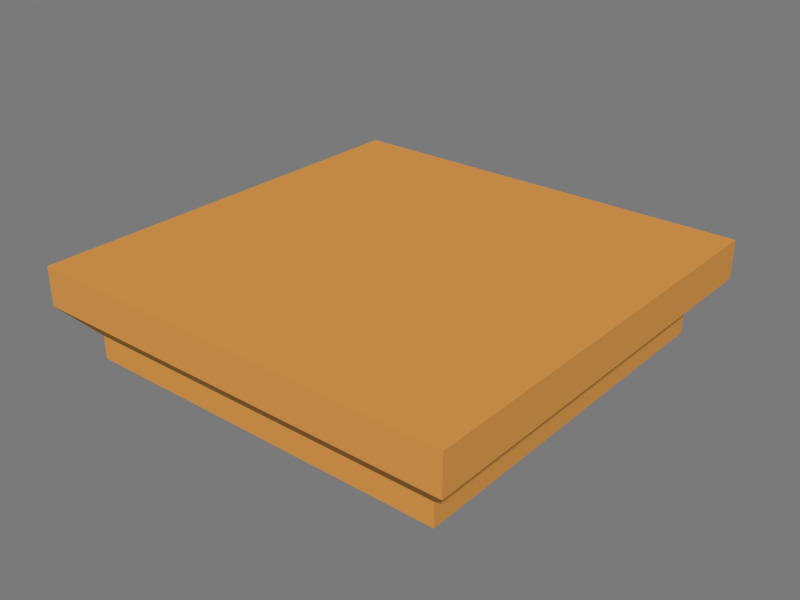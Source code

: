 # Source: Base.blend  (saved by Blender 2.79.0; exported with 4.5.12 LTS)
import bpy
from mathutils import Matrix  # noqa: F401  (used for matrix-valued properties, if any)

bpy.ops.wm.read_factory_settings(use_empty=True)
scene = bpy.context.scene
scene.name = 'Scene'

# ---- collections
col_collection_1 = bpy.data.collections.new('Collection 1'); scene.collection.children.link(col_collection_1)

# ---- materials (node trees are filled in below, after node groups)
mat_base = bpy.data.materials.new('Base')
mat_base.alpha_threshold = 0.0
mat_base.use_transparent_shadow = False
mat_base.diffuse_color = (0.6738, 0.312, 0.07642, 1.0)
mat_base.roughness = 0.5

# ---- material node trees

# ---- world
world_world = bpy.data.worlds.new('World'); scene.world = world_world
world_world.use_nodes = True; world_world.node_tree.nodes.clear()
_N = world_world.node_tree.nodes; _L = world_world.node_tree.links
n0 = _N.new('ShaderNodeOutputWorld'); n0.name = 'World Output'; n0.location = (300, 300)
n1 = _N.new('ShaderNodeBackground'); n1.name = 'Background'; n1.location = (10, 300)
n1.inputs[0].default_value = (0.06525, 0.06525, 0.06525, 1.0)
n1.inputs[1].default_value = 3.0
_L.new(n1.outputs[0], n0.inputs[0])
n0.is_active_output = True
world_world.color = (0.05088, 0.05088, 0.05088)
world_world.use_sun_shadow = False
world_world.sun_shadow_jitter_overblur = 0.0
world_world.cycles.sampling_method = 'MANUAL'
world_world.light_settings.ao_factor = 0.25

# ---- meshes
me_cube = bpy.data.meshes.new('Cube')
me_cube.from_pydata([(-1.448, -1.448, 0.0), (-1.664, -1.664, 0.7243), (-1.448, 1.448, 0.0), (-1.664, 1.664, 0.7243), (1.448, -1.448, 0.0), (1.664, -1.664, 0.7243), (1.448, 1.448, 0.0), (1.664, 1.664, 0.7243), (-1.448, -1.448, 0.1818), (-1.664, -1.664, 0.4232), (-1.664, 1.664, 0.4232), (-1.448, 1.448, 0.1818), (1.664, 1.664, 0.4232), (1.448, 1.448, 0.1818), (1.664, -1.664, 0.4232), (1.448, -1.448, 0.1818)], [], [(9, 1, 3, 10), (10, 3, 7, 12), (12, 7, 5, 14), (14, 5, 1, 9), (2, 6, 4, 0), (7, 3, 1, 5), (4, 15, 8, 0), (15, 14, 9, 8), (6, 13, 15, 4), (13, 12, 14, 15), (2, 11, 13, 6), (11, 10, 12, 13), (0, 8, 11, 2), (8, 9, 10, 11)])
me_cube.materials.append(mat_base)
me_cube.use_remesh_preserve_volume = False
me_cube.use_remesh_preserve_attributes = False
me_cube.use_mirror_vertex_groups = False
me_cube.update()

# ---- objects
ob_base = bpy.data.objects.new('Base', me_cube)

# ---- transforms, parenting, visibility, modifiers, constraints
ob_base.location = (0.0, 0.0, 0.0)
ob_base.lineart.crease_threshold = 0.0

# ---- collection membership
col_collection_1.objects.link(ob_base)

# ---- scene / render settings (as saved in the file)
scene.frame_start = 0; scene.frame_end = 60; scene.frame_set(0)
scene.render.engine = 'BLENDER_EEVEE_NEXT'
scene.render.image_settings.file_format = 'FFMPEG'
scene.render.image_settings.color_mode = 'RGB'
scene.render.image_settings.compression = 5
scene.render.resolution_x = 720
scene.render.resolution_y = 540
scene.render.fps = 60
scene.render.dither_intensity = 0.0
scene.cycles.use_denoising = False
scene.cycles.samples = 800
scene.cycles.sampling_pattern = 'TABULATED_SOBOL'
scene.cycles.use_adaptive_sampling = False
scene.cycles.use_light_tree = False
scene.cycles.blur_glossy = 0.0
scene.cycles.max_bounces = 4
scene.cycles.sample_clamp_indirect = 0.0
scene.cycles.debug_use_hair_bvh = False
scene.cycles.debug_bvh_time_steps = 16
scene.view_settings.view_transform = 'Standard'
scene.unit_settings.scale_length = 0.01
bpy.context.view_layer.update()

# ---- added for rendering (the .blend has no active camera and no usable light): camera, sun
cam_auto = bpy.data.cameras.new('AutoCamera')
cam_auto.lens = 50.0
cam_auto.sensor_width = 36.0
cam_auto.clip_end = 1000.0
ob_auto_camera = bpy.data.objects.new('AutoCamera', cam_auto)
scene.collection.objects.link(ob_auto_camera)
ob_auto_camera.location = (4.40631, -5.28758, 3.88721)
ob_auto_camera.rotation_euler = (1.09748, -7.21219e-08, 0.694738)
scene.camera = ob_auto_camera
light_auto_sun = bpy.data.lights.new('AutoSun', 'SUN')
light_auto_sun.energy = 3.0
light_auto_sun.angle = 0.0523599
ob_auto_sun = bpy.data.objects.new('AutoSun', light_auto_sun)
scene.collection.objects.link(ob_auto_sun)
ob_auto_sun.rotation_euler = (0.872665, 0.174533, 0.523599)
bpy.context.view_layer.update()

